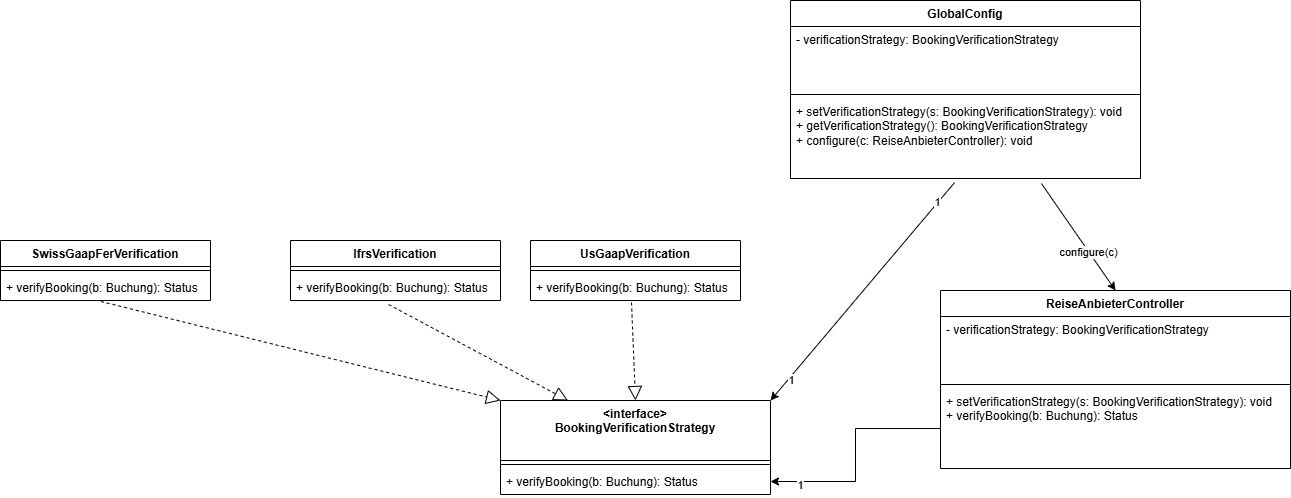

The diagram above was exported from draw.io. Its source (the exported page's mxGraphModel, read from the mxfile embedded in the PNG):
<mxGraphModel dx="1722" dy="926" grid="1" gridSize="10" guides="1" tooltips="1" connect="1" arrows="1" fold="1" page="1" pageScale="1" pageWidth="827" pageHeight="1169" math="0" shadow="0">
  <root>
    <mxCell id="0" />
    <mxCell id="1" parent="0" />
    <mxCell id="1auc0WobPyNRR65PdxQm-1" parent="1" style="swimlane;fontStyle=1;align=center;verticalAlign=top;childLayout=stackLayout;horizontal=1;startSize=26;horizontalStack=0;resizeParent=1;resizeParentMax=0;resizeLast=0;collapsible=1;marginBottom=0;whiteSpace=wrap;html=1;" value="GlobalConfig" vertex="1">
      <mxGeometry height="178" width="350" x="900" y="160" as="geometry" />
    </mxCell>
    <mxCell id="1auc0WobPyNRR65PdxQm-2" parent="1auc0WobPyNRR65PdxQm-1" style="text;strokeColor=none;fillColor=none;align=left;verticalAlign=top;spacingLeft=4;spacingRight=4;overflow=hidden;rotatable=0;points=[[0,0.5],[1,0.5]];portConstraint=eastwest;whiteSpace=wrap;html=1;" value="- verificationStrategy: BookingVerificationStrategy&lt;div&gt;&lt;br&gt;&lt;/div&gt;" vertex="1">
      <mxGeometry height="64" width="350" y="26" as="geometry" />
    </mxCell>
    <mxCell id="1auc0WobPyNRR65PdxQm-3" parent="1auc0WobPyNRR65PdxQm-1" style="line;strokeWidth=1;fillColor=none;align=left;verticalAlign=middle;spacingTop=-1;spacingLeft=3;spacingRight=3;rotatable=0;labelPosition=right;points=[];portConstraint=eastwest;strokeColor=inherit;" value="" vertex="1">
      <mxGeometry height="8" width="350" y="90" as="geometry" />
    </mxCell>
    <mxCell id="1auc0WobPyNRR65PdxQm-4" parent="1auc0WobPyNRR65PdxQm-1" style="text;strokeColor=none;fillColor=none;align=left;verticalAlign=top;spacingLeft=4;spacingRight=4;overflow=hidden;rotatable=0;points=[[0,0.5],[1,0.5]];portConstraint=eastwest;whiteSpace=wrap;html=1;" value="+ setVerificationStrategy(s: BookingVerificationStrategy): void&lt;div&gt;+ getVerificationStrategy(): BookingVerificationStrategy&lt;/div&gt;&lt;div&gt;+ configure(c: ReiseAnbieterController): void&lt;/div&gt;" vertex="1">
      <mxGeometry height="80" width="350" y="98" as="geometry" />
    </mxCell>
    <mxCell id="1auc0WobPyNRR65PdxQm-5" parent="1" style="swimlane;fontStyle=1;align=center;verticalAlign=top;childLayout=stackLayout;horizontal=1;startSize=26;horizontalStack=0;resizeParent=1;resizeParentMax=0;resizeLast=0;collapsible=1;marginBottom=0;whiteSpace=wrap;html=1;" value="SwissGaapFerVerification" vertex="1">
      <mxGeometry height="60" width="210" x="110" y="400" as="geometry" />
    </mxCell>
    <mxCell id="1auc0WobPyNRR65PdxQm-7" parent="1auc0WobPyNRR65PdxQm-5" style="line;strokeWidth=1;fillColor=none;align=left;verticalAlign=middle;spacingTop=-1;spacingLeft=3;spacingRight=3;rotatable=0;labelPosition=right;points=[];portConstraint=eastwest;strokeColor=inherit;" value="" vertex="1">
      <mxGeometry height="8" width="210" y="26" as="geometry" />
    </mxCell>
    <mxCell id="1auc0WobPyNRR65PdxQm-8" parent="1auc0WobPyNRR65PdxQm-5" style="text;strokeColor=none;fillColor=none;align=left;verticalAlign=top;spacingLeft=4;spacingRight=4;overflow=hidden;rotatable=0;points=[[0,0.5],[1,0.5]];portConstraint=eastwest;whiteSpace=wrap;html=1;" value="+ verifyBooking(b: Buchung): Status" vertex="1">
      <mxGeometry height="26" width="210" y="34" as="geometry" />
    </mxCell>
    <mxCell id="1auc0WobPyNRR65PdxQm-9" parent="1" style="swimlane;fontStyle=1;align=center;verticalAlign=top;childLayout=stackLayout;horizontal=1;startSize=26;horizontalStack=0;resizeParent=1;resizeParentMax=0;resizeLast=0;collapsible=1;marginBottom=0;whiteSpace=wrap;html=1;" value="IfrsVerification" vertex="1">
      <mxGeometry height="60" width="210" x="400" y="400" as="geometry" />
    </mxCell>
    <mxCell id="1auc0WobPyNRR65PdxQm-10" parent="1auc0WobPyNRR65PdxQm-9" style="line;strokeWidth=1;fillColor=none;align=left;verticalAlign=middle;spacingTop=-1;spacingLeft=3;spacingRight=3;rotatable=0;labelPosition=right;points=[];portConstraint=eastwest;strokeColor=inherit;" value="" vertex="1">
      <mxGeometry height="8" width="210" y="26" as="geometry" />
    </mxCell>
    <mxCell id="1auc0WobPyNRR65PdxQm-11" parent="1auc0WobPyNRR65PdxQm-9" style="text;strokeColor=none;fillColor=none;align=left;verticalAlign=top;spacingLeft=4;spacingRight=4;overflow=hidden;rotatable=0;points=[[0,0.5],[1,0.5]];portConstraint=eastwest;whiteSpace=wrap;html=1;" value="+ verifyBooking(b: Buchung): Status" vertex="1">
      <mxGeometry height="26" width="210" y="34" as="geometry" />
    </mxCell>
    <mxCell id="1auc0WobPyNRR65PdxQm-12" parent="1" style="swimlane;fontStyle=1;align=center;verticalAlign=top;childLayout=stackLayout;horizontal=1;startSize=26;horizontalStack=0;resizeParent=1;resizeParentMax=0;resizeLast=0;collapsible=1;marginBottom=0;whiteSpace=wrap;html=1;" value="UsGaapVerification" vertex="1">
      <mxGeometry height="60" width="210" x="640" y="400" as="geometry" />
    </mxCell>
    <mxCell id="1auc0WobPyNRR65PdxQm-13" parent="1auc0WobPyNRR65PdxQm-12" style="line;strokeWidth=1;fillColor=none;align=left;verticalAlign=middle;spacingTop=-1;spacingLeft=3;spacingRight=3;rotatable=0;labelPosition=right;points=[];portConstraint=eastwest;strokeColor=inherit;" value="" vertex="1">
      <mxGeometry height="8" width="210" y="26" as="geometry" />
    </mxCell>
    <mxCell id="1auc0WobPyNRR65PdxQm-14" parent="1auc0WobPyNRR65PdxQm-12" style="text;strokeColor=none;fillColor=none;align=left;verticalAlign=top;spacingLeft=4;spacingRight=4;overflow=hidden;rotatable=0;points=[[0,0.5],[1,0.5]];portConstraint=eastwest;whiteSpace=wrap;html=1;" value="+ verifyBooking(b: Buchung): Status" vertex="1">
      <mxGeometry height="26" width="210" y="34" as="geometry" />
    </mxCell>
    <mxCell id="1auc0WobPyNRR65PdxQm-15" parent="1" style="swimlane;fontStyle=1;align=center;verticalAlign=top;childLayout=stackLayout;horizontal=1;startSize=26;horizontalStack=0;resizeParent=1;resizeParentMax=0;resizeLast=0;collapsible=1;marginBottom=0;whiteSpace=wrap;html=1;" value="ReiseAnbieterController" vertex="1">
      <mxGeometry height="178" width="350" x="1050" y="450" as="geometry" />
    </mxCell>
    <mxCell id="1auc0WobPyNRR65PdxQm-16" parent="1auc0WobPyNRR65PdxQm-15" style="text;strokeColor=none;fillColor=none;align=left;verticalAlign=top;spacingLeft=4;spacingRight=4;overflow=hidden;rotatable=0;points=[[0,0.5],[1,0.5]];portConstraint=eastwest;whiteSpace=wrap;html=1;" value="&lt;div&gt;- verificationStrategy: BookingVerificationStrategy&lt;/div&gt;" vertex="1">
      <mxGeometry height="64" width="350" y="26" as="geometry" />
    </mxCell>
    <mxCell id="1auc0WobPyNRR65PdxQm-17" parent="1auc0WobPyNRR65PdxQm-15" style="line;strokeWidth=1;fillColor=none;align=left;verticalAlign=middle;spacingTop=-1;spacingLeft=3;spacingRight=3;rotatable=0;labelPosition=right;points=[];portConstraint=eastwest;strokeColor=inherit;" value="" vertex="1">
      <mxGeometry height="8" width="350" y="90" as="geometry" />
    </mxCell>
    <mxCell id="1auc0WobPyNRR65PdxQm-18" parent="1auc0WobPyNRR65PdxQm-15" style="text;strokeColor=none;fillColor=none;align=left;verticalAlign=top;spacingLeft=4;spacingRight=4;overflow=hidden;rotatable=0;points=[[0,0.5],[1,0.5]];portConstraint=eastwest;whiteSpace=wrap;html=1;" value="+ setVerificationStrategy(s: BookingVerificationStrategy): void&lt;div&gt;+ verifyBooking(b: Buchung): Status&lt;/div&gt;" vertex="1">
      <mxGeometry height="80" width="350" y="98" as="geometry" />
    </mxCell>
    <mxCell id="1auc0WobPyNRR65PdxQm-19" parent="1" style="swimlane;fontStyle=1;align=center;verticalAlign=top;childLayout=stackLayout;horizontal=1;startSize=60;horizontalStack=0;resizeParent=1;resizeParentMax=0;resizeLast=0;collapsible=1;marginBottom=0;whiteSpace=wrap;html=1;" value="&amp;lt;interface&amp;gt;&lt;div&gt;BookingVerificationStrategy&lt;/div&gt;" vertex="1">
      <mxGeometry height="94" width="270" x="610" y="560" as="geometry" />
    </mxCell>
    <mxCell id="1auc0WobPyNRR65PdxQm-20" parent="1auc0WobPyNRR65PdxQm-19" style="line;strokeWidth=1;fillColor=none;align=left;verticalAlign=middle;spacingTop=-1;spacingLeft=3;spacingRight=3;rotatable=0;labelPosition=right;points=[];portConstraint=eastwest;strokeColor=inherit;" value="" vertex="1">
      <mxGeometry height="8" width="270" y="60" as="geometry" />
    </mxCell>
    <mxCell id="1auc0WobPyNRR65PdxQm-21" parent="1auc0WobPyNRR65PdxQm-19" style="text;strokeColor=none;fillColor=none;align=left;verticalAlign=top;spacingLeft=4;spacingRight=4;overflow=hidden;rotatable=0;points=[[0,0.5],[1,0.5]];portConstraint=eastwest;whiteSpace=wrap;html=1;" value="+ verifyBooking(b: Buchung): Status" vertex="1">
      <mxGeometry height="26" width="270" y="68" as="geometry" />
    </mxCell>
    <mxCell id="1auc0WobPyNRR65PdxQm-22" edge="1" parent="1" source="1auc0WobPyNRR65PdxQm-8" style="endArrow=block;dashed=1;endFill=0;endSize=12;html=1;rounded=0;exitX=0.478;exitY=1.038;exitDx=0;exitDy=0;exitPerimeter=0;entryX=0;entryY=0;entryDx=0;entryDy=0;" target="1auc0WobPyNRR65PdxQm-19" value="">
      <mxGeometry relative="1" width="160" as="geometry">
        <mxPoint x="180" y="550" as="sourcePoint" />
        <mxPoint x="340" y="550" as="targetPoint" />
      </mxGeometry>
    </mxCell>
    <mxCell id="1auc0WobPyNRR65PdxQm-23" edge="1" parent="1" source="1auc0WobPyNRR65PdxQm-11" style="endArrow=block;dashed=1;endFill=0;endSize=12;html=1;rounded=0;exitX=0.467;exitY=1.154;exitDx=0;exitDy=0;exitPerimeter=0;entryX=0.25;entryY=0;entryDx=0;entryDy=0;" target="1auc0WobPyNRR65PdxQm-19" value="">
      <mxGeometry relative="1" width="160" as="geometry">
        <mxPoint x="700" y="490" as="sourcePoint" />
        <mxPoint x="860" y="490" as="targetPoint" />
      </mxGeometry>
    </mxCell>
    <mxCell id="1auc0WobPyNRR65PdxQm-24" edge="1" parent="1" source="1auc0WobPyNRR65PdxQm-14" style="endArrow=block;dashed=1;endFill=0;endSize=12;html=1;rounded=0;exitX=0.481;exitY=1.077;exitDx=0;exitDy=0;exitPerimeter=0;entryX=0.5;entryY=0;entryDx=0;entryDy=0;" target="1auc0WobPyNRR65PdxQm-19" value="">
      <mxGeometry relative="1" width="160" as="geometry">
        <mxPoint x="860" y="540" as="sourcePoint" />
        <mxPoint x="1020" y="540" as="targetPoint" />
      </mxGeometry>
    </mxCell>
    <mxCell id="1auc0WobPyNRR65PdxQm-27" edge="1" parent="1" source="1auc0WobPyNRR65PdxQm-4" style="endArrow=classic;html=1;rounded=0;exitX=0.469;exitY=1.05;exitDx=0;exitDy=0;exitPerimeter=0;entryX=1;entryY=0;entryDx=0;entryDy=0;" target="1auc0WobPyNRR65PdxQm-19" value="">
      <mxGeometry height="50" relative="1" width="50" as="geometry">
        <mxPoint x="970" y="420" as="sourcePoint" />
        <mxPoint x="1020" y="370" as="targetPoint" />
      </mxGeometry>
    </mxCell>
    <mxCell id="1auc0WobPyNRR65PdxQm-28" connectable="0" parent="1auc0WobPyNRR65PdxQm-27" style="edgeLabel;html=1;align=center;verticalAlign=middle;resizable=0;points=[];" value="1" vertex="1">
      <mxGeometry relative="1" x="0.6634" y="3" as="geometry">
        <mxPoint x="-13" y="14" as="offset" />
      </mxGeometry>
    </mxCell>
    <mxCell id="1auc0WobPyNRR65PdxQm-33" connectable="0" parent="1auc0WobPyNRR65PdxQm-27" style="edgeLabel;html=1;align=center;verticalAlign=middle;resizable=0;points=[];" value="1" vertex="1">
      <mxGeometry relative="1" x="-0.815" y="-1" as="geometry">
        <mxPoint as="offset" />
      </mxGeometry>
    </mxCell>
    <mxCell id="1auc0WobPyNRR65PdxQm-29" edge="1" parent="1" source="1auc0WobPyNRR65PdxQm-4" style="endArrow=classic;html=1;rounded=0;exitX=0.717;exitY=1.063;exitDx=0;exitDy=0;exitPerimeter=0;entryX=0.5;entryY=0;entryDx=0;entryDy=0;" target="1auc0WobPyNRR65PdxQm-15" value="">
      <mxGeometry height="50" relative="1" width="50" as="geometry">
        <mxPoint x="1190" y="420" as="sourcePoint" />
        <mxPoint x="1240" y="370" as="targetPoint" />
      </mxGeometry>
    </mxCell>
    <mxCell id="1auc0WobPyNRR65PdxQm-30" connectable="0" parent="1auc0WobPyNRR65PdxQm-29" style="edgeLabel;html=1;align=center;verticalAlign=middle;resizable=0;points=[];" value="configure(c)" vertex="1">
      <mxGeometry relative="1" x="0.262" y="-1" as="geometry">
        <mxPoint as="offset" />
      </mxGeometry>
    </mxCell>
    <mxCell id="1auc0WobPyNRR65PdxQm-31" edge="1" parent="1" source="1auc0WobPyNRR65PdxQm-18" style="edgeStyle=orthogonalEdgeStyle;rounded=0;orthogonalLoop=1;jettySize=auto;html=1;exitX=0;exitY=0.5;exitDx=0;exitDy=0;entryX=1;entryY=0.5;entryDx=0;entryDy=0;" target="1auc0WobPyNRR65PdxQm-21">
      <mxGeometry relative="1" as="geometry" />
    </mxCell>
    <mxCell id="1auc0WobPyNRR65PdxQm-32" connectable="0" parent="1auc0WobPyNRR65PdxQm-31" style="edgeLabel;html=1;align=center;verticalAlign=middle;resizable=0;points=[];" value="1" vertex="1">
      <mxGeometry relative="1" x="0.7309" y="4" as="geometry">
        <mxPoint as="offset" />
      </mxGeometry>
    </mxCell>
  </root>
</mxGraphModel>